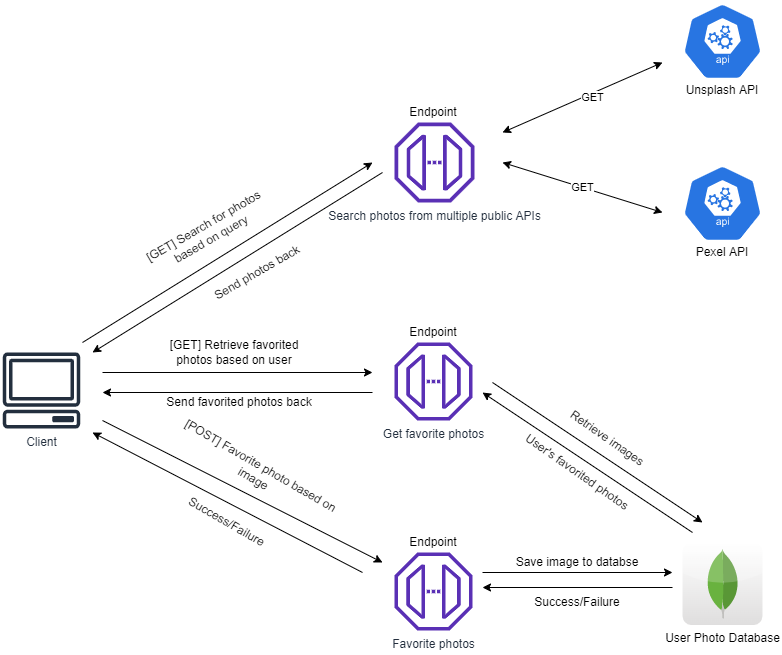

The diagram above was exported from draw.io. Its source (the exported page's mxGraphModel, read from the mxfile embedded in the PNG):
<mxGraphModel dx="1364" dy="1593" grid="1" gridSize="10" guides="1" tooltips="1" connect="1" arrows="1" fold="1" page="1" pageScale="1" pageWidth="1100" pageHeight="850" math="0" shadow="0">
  <root>
    <mxCell id="0" />
    <mxCell id="1" parent="0" />
    <mxCell id="nCCwdIFeW9h5Ji2OaVPB-1" value="" style="html=1;dashed=0;whitespace=wrap;fillColor=#2875E2;strokeColor=#ffffff;points=[[0.005,0.63,0],[0.1,0.2,0],[0.9,0.2,0],[0.5,0,0],[0.995,0.63,0],[0.72,0.99,0],[0.5,1,0],[0.28,0.99,0]];shape=mxgraph.kubernetes.icon;prIcon=api" parent="1" vertex="1">
      <mxGeometry x="760" y="-140" width="80" height="78" as="geometry" />
    </mxCell>
    <mxCell id="nCCwdIFeW9h5Ji2OaVPB-4" value="User Photo Database" style="dashed=0;outlineConnect=0;html=1;align=center;labelPosition=center;verticalLabelPosition=bottom;verticalAlign=top;shape=mxgraph.webicons.mongodb;gradientColor=#DFDEDE" parent="1" vertex="1">
      <mxGeometry x="760" y="400" width="80" height="82.4" as="geometry" />
    </mxCell>
    <mxCell id="nCCwdIFeW9h5Ji2OaVPB-5" value="Client" style="outlineConnect=0;fontColor=#232F3E;gradientColor=none;fillColor=#232F3E;strokeColor=none;dashed=0;verticalLabelPosition=bottom;verticalAlign=top;align=center;html=1;fontSize=12;fontStyle=0;aspect=fixed;pointerEvents=1;shape=mxgraph.aws4.client;" parent="1" vertex="1">
      <mxGeometry x="80" y="210" width="78" height="76" as="geometry" />
    </mxCell>
    <mxCell id="nCCwdIFeW9h5Ji2OaVPB-6" value="Search photos from multiple public APIs" style="outlineConnect=0;fontColor=#232F3E;gradientColor=none;fillColor=#5A30B5;strokeColor=none;dashed=0;verticalLabelPosition=bottom;verticalAlign=top;align=center;html=1;fontSize=12;fontStyle=0;aspect=fixed;pointerEvents=1;shape=mxgraph.aws4.endpoint;" parent="1" vertex="1">
      <mxGeometry x="472" y="-20" width="80" height="80" as="geometry" />
    </mxCell>
    <mxCell id="nCCwdIFeW9h5Ji2OaVPB-7" value="Favorite photos" style="outlineConnect=0;fontColor=#232F3E;gradientColor=none;fillColor=#5A30B5;strokeColor=none;dashed=0;verticalLabelPosition=bottom;verticalAlign=top;align=center;html=1;fontSize=12;fontStyle=0;aspect=fixed;pointerEvents=1;shape=mxgraph.aws4.endpoint;" parent="1" vertex="1">
      <mxGeometry x="472" y="410" width="78" height="78" as="geometry" />
    </mxCell>
    <mxCell id="nCCwdIFeW9h5Ji2OaVPB-9" value="GET" style="endArrow=classic;startArrow=classic;html=1;" parent="1" edge="1">
      <mxGeometry width="50" height="50" relative="1" as="geometry">
        <mxPoint x="580" y="20" as="sourcePoint" />
        <mxPoint x="740" y="70" as="targetPoint" />
      </mxGeometry>
    </mxCell>
    <mxCell id="nCCwdIFeW9h5Ji2OaVPB-11" value="" style="endArrow=classic;startArrow=classic;html=1;" parent="1" edge="1">
      <mxGeometry width="50" height="50" relative="1" as="geometry">
        <mxPoint x="580" y="-10" as="sourcePoint" />
        <mxPoint x="740" y="-80" as="targetPoint" />
      </mxGeometry>
    </mxCell>
    <mxCell id="nCCwdIFeW9h5Ji2OaVPB-14" value="GET" style="edgeLabel;html=1;align=center;verticalAlign=middle;resizable=0;points=[];" parent="nCCwdIFeW9h5Ji2OaVPB-11" vertex="1" connectable="0">
      <mxGeometry x="0.1047" y="-4" relative="1" as="geometry">
        <mxPoint y="-1" as="offset" />
      </mxGeometry>
    </mxCell>
    <mxCell id="nCCwdIFeW9h5Ji2OaVPB-13" value="Get favorite photos" style="outlineConnect=0;fontColor=#232F3E;gradientColor=none;fillColor=#5A30B5;strokeColor=none;dashed=0;verticalLabelPosition=bottom;verticalAlign=top;align=center;html=1;fontSize=12;fontStyle=0;aspect=fixed;pointerEvents=1;shape=mxgraph.aws4.endpoint;" parent="1" vertex="1">
      <mxGeometry x="472" y="200" width="78" height="78" as="geometry" />
    </mxCell>
    <mxCell id="nCCwdIFeW9h5Ji2OaVPB-15" value="" style="endArrow=classic;html=1;" parent="1" edge="1">
      <mxGeometry width="50" height="50" relative="1" as="geometry">
        <mxPoint x="160" y="200" as="sourcePoint" />
        <mxPoint x="450" y="20" as="targetPoint" />
      </mxGeometry>
    </mxCell>
    <mxCell id="nCCwdIFeW9h5Ji2OaVPB-17" value="" style="endArrow=classic;html=1;" parent="1" edge="1">
      <mxGeometry width="50" height="50" relative="1" as="geometry">
        <mxPoint x="460" y="30" as="sourcePoint" />
        <mxPoint x="170" y="210" as="targetPoint" />
      </mxGeometry>
    </mxCell>
    <mxCell id="nCCwdIFeW9h5Ji2OaVPB-19" value="[GET] Search for photos based on query" style="text;html=1;strokeColor=none;fillColor=none;align=center;verticalAlign=middle;whiteSpace=wrap;rounded=0;rotation=-30;" parent="1" vertex="1">
      <mxGeometry x="210.00000000000003" y="80" width="150" height="20" as="geometry" />
    </mxCell>
    <mxCell id="nCCwdIFeW9h5Ji2OaVPB-20" value="Send photos back" style="text;html=1;strokeColor=none;fillColor=none;align=center;verticalAlign=middle;whiteSpace=wrap;rounded=0;rotation=-30;" parent="1" vertex="1">
      <mxGeometry x="265.36" y="120" width="140" height="20" as="geometry" />
    </mxCell>
    <mxCell id="nCCwdIFeW9h5Ji2OaVPB-21" value="" style="endArrow=classic;html=1;" parent="1" edge="1">
      <mxGeometry width="50" height="50" relative="1" as="geometry">
        <mxPoint x="180" y="278" as="sourcePoint" />
        <mxPoint x="460" y="420" as="targetPoint" />
      </mxGeometry>
    </mxCell>
    <mxCell id="nCCwdIFeW9h5Ji2OaVPB-22" value="[POST] Favorite photo based on image" style="text;html=1;strokeColor=none;fillColor=none;align=center;verticalAlign=middle;whiteSpace=wrap;rounded=0;rotation=30;" parent="1" vertex="1">
      <mxGeometry x="245.35999999999999" y="320" width="180" height="20" as="geometry" />
    </mxCell>
    <mxCell id="nCCwdIFeW9h5Ji2OaVPB-23" value="" style="endArrow=classic;html=1;" parent="1" edge="1">
      <mxGeometry width="50" height="50" relative="1" as="geometry">
        <mxPoint x="440" y="430" as="sourcePoint" />
        <mxPoint x="170" y="290" as="targetPoint" />
      </mxGeometry>
    </mxCell>
    <mxCell id="nCCwdIFeW9h5Ji2OaVPB-24" value="Success/Failure" style="text;html=1;strokeColor=none;fillColor=none;align=center;verticalAlign=middle;whiteSpace=wrap;rounded=0;rotation=30;" parent="1" vertex="1">
      <mxGeometry x="237.32" y="370" width="135.36" height="20" as="geometry" />
    </mxCell>
    <mxCell id="nCCwdIFeW9h5Ji2OaVPB-25" value="" style="endArrow=classic;html=1;" parent="1" edge="1">
      <mxGeometry width="50" height="50" relative="1" as="geometry">
        <mxPoint x="180" y="230" as="sourcePoint" />
        <mxPoint x="450" y="230" as="targetPoint" />
      </mxGeometry>
    </mxCell>
    <mxCell id="nCCwdIFeW9h5Ji2OaVPB-26" value="" style="endArrow=classic;html=1;" parent="1" edge="1">
      <mxGeometry width="50" height="50" relative="1" as="geometry">
        <mxPoint x="450" y="250" as="sourcePoint" />
        <mxPoint x="180" y="250" as="targetPoint" />
      </mxGeometry>
    </mxCell>
    <mxCell id="nCCwdIFeW9h5Ji2OaVPB-27" value="[GET] Retrieve favorited photos based on user" style="text;html=1;strokeColor=none;fillColor=none;align=center;verticalAlign=middle;whiteSpace=wrap;rounded=0;rotation=0;" parent="1" vertex="1">
      <mxGeometry x="237.32000000000002" y="200" width="150" height="20" as="geometry" />
    </mxCell>
    <mxCell id="nCCwdIFeW9h5Ji2OaVPB-28" value="Send favorited photos back" style="text;html=1;strokeColor=none;fillColor=none;align=center;verticalAlign=middle;whiteSpace=wrap;rounded=0;" parent="1" vertex="1">
      <mxGeometry x="237.32" y="250" width="160" height="20" as="geometry" />
    </mxCell>
    <mxCell id="nCCwdIFeW9h5Ji2OaVPB-29" value="" style="endArrow=classic;html=1;" parent="1" edge="1">
      <mxGeometry width="50" height="50" relative="1" as="geometry">
        <mxPoint x="560" y="430" as="sourcePoint" />
        <mxPoint x="750" y="430" as="targetPoint" />
      </mxGeometry>
    </mxCell>
    <mxCell id="nCCwdIFeW9h5Ji2OaVPB-31" value="Save image to databse" style="text;html=1;strokeColor=none;fillColor=none;align=center;verticalAlign=middle;whiteSpace=wrap;rounded=0;rotation=0;" parent="1" vertex="1">
      <mxGeometry x="580" y="410" width="150" height="20" as="geometry" />
    </mxCell>
    <mxCell id="nCCwdIFeW9h5Ji2OaVPB-32" value="" style="endArrow=classic;html=1;" parent="1" edge="1">
      <mxGeometry width="50" height="50" relative="1" as="geometry">
        <mxPoint x="750" y="445" as="sourcePoint" />
        <mxPoint x="560" y="445" as="targetPoint" />
      </mxGeometry>
    </mxCell>
    <mxCell id="nCCwdIFeW9h5Ji2OaVPB-33" value="Success/Failure" style="text;html=1;strokeColor=none;fillColor=none;align=center;verticalAlign=middle;whiteSpace=wrap;rounded=0;rotation=0;" parent="1" vertex="1">
      <mxGeometry x="580" y="450" width="150" height="20" as="geometry" />
    </mxCell>
    <mxCell id="nCCwdIFeW9h5Ji2OaVPB-34" value="" style="endArrow=classic;html=1;" parent="1" edge="1">
      <mxGeometry width="50" height="50" relative="1" as="geometry">
        <mxPoint x="570" y="240" as="sourcePoint" />
        <mxPoint x="780" y="380" as="targetPoint" />
      </mxGeometry>
    </mxCell>
    <mxCell id="nCCwdIFeW9h5Ji2OaVPB-36" value="Retrieve images" style="text;html=1;strokeColor=none;fillColor=none;align=center;verticalAlign=middle;whiteSpace=wrap;rounded=0;rotation=35;" parent="1" vertex="1">
      <mxGeometry x="590" y="286" width="190" height="20" as="geometry" />
    </mxCell>
    <mxCell id="nCCwdIFeW9h5Ji2OaVPB-37" value="" style="endArrow=classic;html=1;" parent="1" edge="1">
      <mxGeometry width="50" height="50" relative="1" as="geometry">
        <mxPoint x="770" y="390" as="sourcePoint" />
        <mxPoint x="560" y="250" as="targetPoint" />
      </mxGeometry>
    </mxCell>
    <mxCell id="nCCwdIFeW9h5Ji2OaVPB-39" value="User's favorited photos" style="text;html=1;strokeColor=none;fillColor=none;align=center;verticalAlign=middle;whiteSpace=wrap;rounded=0;rotation=35;" parent="1" vertex="1">
      <mxGeometry x="560" y="320" width="190" height="20" as="geometry" />
    </mxCell>
    <mxCell id="nCCwdIFeW9h5Ji2OaVPB-40" value="Endpoint" style="text;html=1;strokeColor=none;fillColor=none;align=center;verticalAlign=middle;whiteSpace=wrap;rounded=0;" parent="1" vertex="1">
      <mxGeometry x="491" y="-40" width="40" height="20" as="geometry" />
    </mxCell>
    <mxCell id="nCCwdIFeW9h5Ji2OaVPB-41" value="Endpoint" style="text;html=1;strokeColor=none;fillColor=none;align=center;verticalAlign=middle;whiteSpace=wrap;rounded=0;" parent="1" vertex="1">
      <mxGeometry x="491" y="180" width="40" height="20" as="geometry" />
    </mxCell>
    <mxCell id="nCCwdIFeW9h5Ji2OaVPB-42" value="Endpoint" style="text;html=1;strokeColor=none;fillColor=none;align=center;verticalAlign=middle;whiteSpace=wrap;rounded=0;" parent="1" vertex="1">
      <mxGeometry x="491" y="390" width="40" height="20" as="geometry" />
    </mxCell>
    <mxCell id="nCCwdIFeW9h5Ji2OaVPB-43" value="Unsplash API" style="text;html=1;strokeColor=none;fillColor=none;align=center;verticalAlign=middle;whiteSpace=wrap;rounded=0;" parent="1" vertex="1">
      <mxGeometry x="760" y="-62" width="80" height="20" as="geometry" />
    </mxCell>
    <mxCell id="nCCwdIFeW9h5Ji2OaVPB-44" value="" style="html=1;dashed=0;whitespace=wrap;fillColor=#2875E2;strokeColor=#ffffff;points=[[0.005,0.63,0],[0.1,0.2,0],[0.9,0.2,0],[0.5,0,0],[0.995,0.63,0],[0.72,0.99,0],[0.5,1,0],[0.28,0.99,0]];shape=mxgraph.kubernetes.icon;prIcon=api" parent="1" vertex="1">
      <mxGeometry x="760" y="22" width="80" height="78" as="geometry" />
    </mxCell>
    <mxCell id="nCCwdIFeW9h5Ji2OaVPB-45" value="Pexel API" style="text;html=1;strokeColor=none;fillColor=none;align=center;verticalAlign=middle;whiteSpace=wrap;rounded=0;" parent="1" vertex="1">
      <mxGeometry x="760" y="100" width="80" height="20" as="geometry" />
    </mxCell>
  </root>
</mxGraphModel>